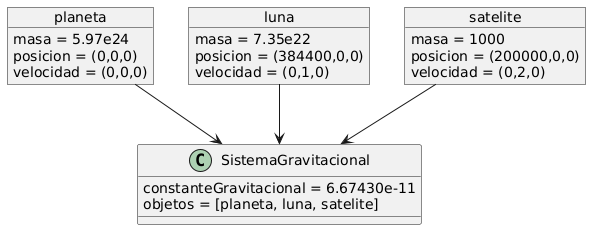

The diagram above was rendered by PlantUML. Its source (embedded in the PNG):
@startuml
object planeta {
    masa = 5.97e24
    posicion = (0,0,0)
    velocidad = (0,0,0)
}

object luna {
    masa = 7.35e22
    posicion = (384400,0,0)
    velocidad = (0,1,0)
}

object satelite {
    masa = 1000
    posicion = (200000,0,0)
    velocidad = (0,2,0)
}

SistemaGravitacional : constanteGravitacional = 6.67430e-11
SistemaGravitacional : objetos = [planeta, luna, satelite]

planeta --> SistemaGravitacional
luna --> SistemaGravitacional
satelite --> SistemaGravitacional
@enduml